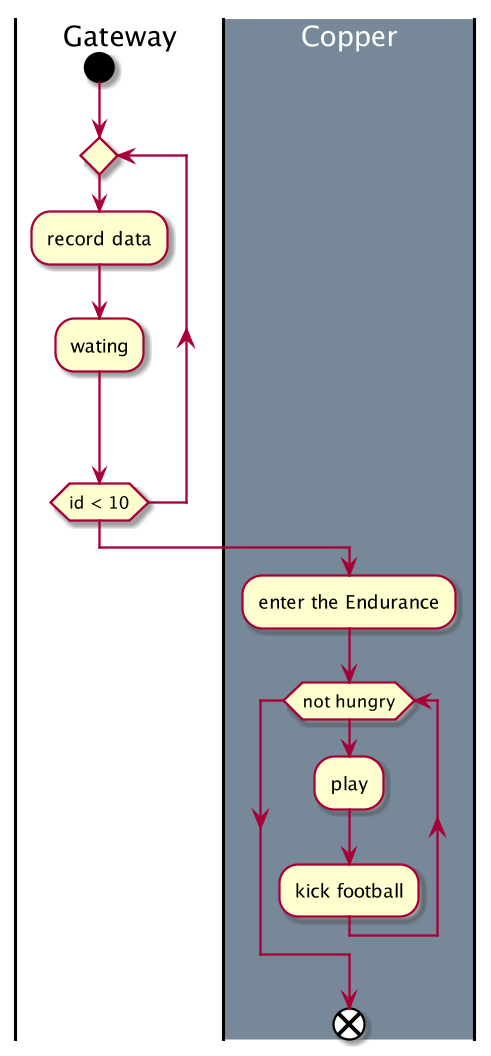

The diagram above was rendered by PlantUML. Its source (embedded in the PNG):
@startuml
scale 512*1024

|Gateway|
start
repeat
    :record data;
    :wating;
repeat while (id < 10)

|#778899|<font color=white>Copper</font>|
:enter the Endurance;
while (not hungry)
    :play;
    :kick football;
endwhile

end

@enduml